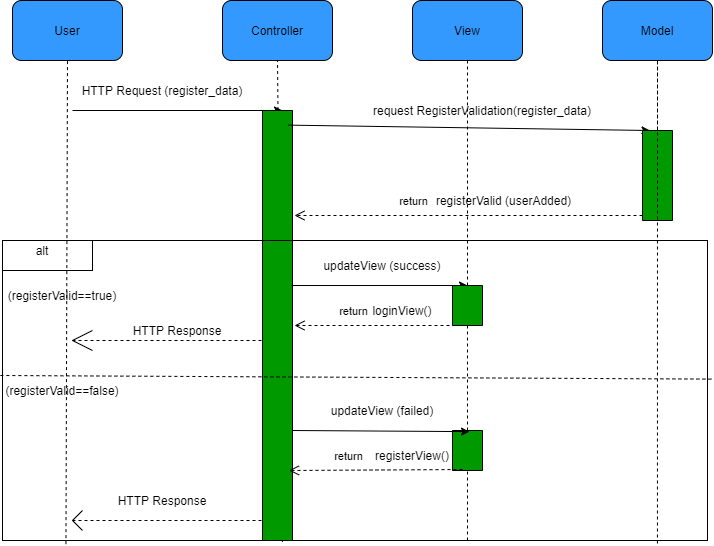

The diagram above was exported from draw.io. Its source (the exported page's mxGraphModel, read from the mxfile embedded in the PNG):
<mxGraphModel dx="2273" dy="663" grid="1" gridSize="10" guides="1" tooltips="1" connect="1" arrows="1" fold="1" page="1" pageScale="1" pageWidth="850" pageHeight="1100" math="0" shadow="0">
  <root>
    <mxCell id="0" />
    <mxCell id="1" parent="0" />
    <mxCell id="h5FWfp5UJ9gXVYg06tS2-1" value="User" style="rounded=1;whiteSpace=wrap;html=1;fillColor=#3399FF;" vertex="1" parent="1">
      <mxGeometry x="-370" y="60" width="110" height="60" as="geometry" />
    </mxCell>
    <mxCell id="h5FWfp5UJ9gXVYg06tS2-2" value="Controller" style="rounded=1;whiteSpace=wrap;html=1;fillColor=#3399FF;" vertex="1" parent="1">
      <mxGeometry x="-160" y="60" width="110" height="60" as="geometry" />
    </mxCell>
    <mxCell id="h5FWfp5UJ9gXVYg06tS2-3" value="View" style="rounded=1;whiteSpace=wrap;html=1;fillColor=#3399FF;" vertex="1" parent="1">
      <mxGeometry x="30" y="60" width="110" height="60" as="geometry" />
    </mxCell>
    <mxCell id="h5FWfp5UJ9gXVYg06tS2-4" value="Model" style="rounded=1;whiteSpace=wrap;html=1;fillColor=#3399FF;" vertex="1" parent="1">
      <mxGeometry x="220" y="60" width="110" height="60" as="geometry" />
    </mxCell>
    <mxCell id="h5FWfp5UJ9gXVYg06tS2-7" value="" style="endArrow=none;dashed=1;html=1;entryX=0.5;entryY=1;entryDx=0;entryDy=0;fillColor=#3399FF;exitX=0.09;exitY=1.012;exitDx=0;exitDy=0;exitPerimeter=0;" edge="1" parent="1" source="h5FWfp5UJ9gXVYg06tS2-28" target="h5FWfp5UJ9gXVYg06tS2-1">
      <mxGeometry width="50" height="50" relative="1" as="geometry">
        <mxPoint x="-310" y="920" as="sourcePoint" />
        <mxPoint x="-300" y="140" as="targetPoint" />
      </mxGeometry>
    </mxCell>
    <mxCell id="h5FWfp5UJ9gXVYg06tS2-8" value="" style="endArrow=none;dashed=1;html=1;entryX=0.5;entryY=1;entryDx=0;entryDy=0;fillColor=#3399FF;exitX=0.397;exitY=1.005;exitDx=0;exitDy=0;exitPerimeter=0;" edge="1" parent="1" source="h5FWfp5UJ9gXVYg06tS2-28" target="h5FWfp5UJ9gXVYg06tS2-2">
      <mxGeometry width="50" height="50" relative="1" as="geometry">
        <mxPoint x="-97" y="930" as="sourcePoint" />
        <mxPoint x="-305" y="130" as="targetPoint" />
      </mxGeometry>
    </mxCell>
    <mxCell id="h5FWfp5UJ9gXVYg06tS2-9" value="" style="endArrow=none;dashed=1;html=1;fillColor=#3399FF;entryX=0.5;entryY=1;entryDx=0;entryDy=0;" edge="1" parent="1" source="h5FWfp5UJ9gXVYg06tS2-46" target="h5FWfp5UJ9gXVYg06tS2-3">
      <mxGeometry width="50" height="50" relative="1" as="geometry">
        <mxPoint x="85" y="390" as="sourcePoint" />
        <mxPoint x="80" y="130" as="targetPoint" />
      </mxGeometry>
    </mxCell>
    <mxCell id="h5FWfp5UJ9gXVYg06tS2-10" value="" style="endArrow=none;dashed=1;html=1;entryX=0.5;entryY=1;entryDx=0;entryDy=0;fillColor=#3399FF;" edge="1" parent="1" source="h5FWfp5UJ9gXVYg06tS2-21" target="h5FWfp5UJ9gXVYg06tS2-4">
      <mxGeometry width="50" height="50" relative="1" as="geometry">
        <mxPoint x="275" y="510" as="sourcePoint" />
        <mxPoint x="-285" y="150" as="targetPoint" />
      </mxGeometry>
    </mxCell>
    <mxCell id="h5FWfp5UJ9gXVYg06tS2-14" value="" style="endArrow=classic;html=1;fillColor=#3399FF;" edge="1" parent="1">
      <mxGeometry width="50" height="50" relative="1" as="geometry">
        <mxPoint x="-310" y="170" as="sourcePoint" />
        <mxPoint x="-100" y="170" as="targetPoint" />
      </mxGeometry>
    </mxCell>
    <mxCell id="h5FWfp5UJ9gXVYg06tS2-15" value="HTTP Request (register_data)" style="text;html=1;strokeColor=none;fillColor=none;align=center;verticalAlign=middle;whiteSpace=wrap;rounded=0;" vertex="1" parent="1">
      <mxGeometry x="-320" y="140" width="200" height="20" as="geometry" />
    </mxCell>
    <mxCell id="h5FWfp5UJ9gXVYg06tS2-17" value="" style="rounded=0;whiteSpace=wrap;html=1;fillColor=#009900;direction=south;" vertex="1" parent="1">
      <mxGeometry x="-120" y="170" width="30" height="430" as="geometry" />
    </mxCell>
    <mxCell id="h5FWfp5UJ9gXVYg06tS2-19" value="" style="endArrow=classic;html=1;fillColor=#3399FF;exitX=0.034;exitY=0.15;exitDx=0;exitDy=0;exitPerimeter=0;entryX=0;entryY=0.75;entryDx=0;entryDy=0;" edge="1" parent="1" source="h5FWfp5UJ9gXVYg06tS2-17" target="h5FWfp5UJ9gXVYg06tS2-21">
      <mxGeometry width="50" height="50" relative="1" as="geometry">
        <mxPoint y="240" as="sourcePoint" />
        <mxPoint x="270" y="190" as="targetPoint" />
      </mxGeometry>
    </mxCell>
    <mxCell id="h5FWfp5UJ9gXVYg06tS2-20" value="request RegisterValidation(register_data)" style="text;html=1;strokeColor=none;fillColor=none;align=center;verticalAlign=middle;whiteSpace=wrap;rounded=0;" vertex="1" parent="1">
      <mxGeometry x="-20" y="160" width="240" height="20" as="geometry" />
    </mxCell>
    <mxCell id="h5FWfp5UJ9gXVYg06tS2-21" value="" style="rounded=0;whiteSpace=wrap;html=1;fillColor=#009900;direction=south;" vertex="1" parent="1">
      <mxGeometry x="260" y="190" width="30" height="90" as="geometry" />
    </mxCell>
    <mxCell id="h5FWfp5UJ9gXVYg06tS2-22" value="" style="endArrow=none;dashed=1;html=1;entryX=0.5;entryY=1;entryDx=0;entryDy=0;fillColor=#3399FF;exitX=0.929;exitY=1.01;exitDx=0;exitDy=0;exitPerimeter=0;" edge="1" parent="1" source="h5FWfp5UJ9gXVYg06tS2-28" target="h5FWfp5UJ9gXVYg06tS2-4">
      <mxGeometry width="50" height="50" relative="1" as="geometry">
        <mxPoint x="275" y="920" as="sourcePoint" />
        <mxPoint x="275" y="120" as="targetPoint" />
        <Array as="points" />
      </mxGeometry>
    </mxCell>
    <mxCell id="h5FWfp5UJ9gXVYg06tS2-24" value="return" style="html=1;verticalAlign=bottom;endArrow=open;dashed=1;endSize=8;fillColor=#3399FF;" edge="1" parent="1">
      <mxGeometry x="0.3162" y="-5" relative="1" as="geometry">
        <mxPoint x="260" y="275" as="sourcePoint" />
        <mxPoint x="-88" y="275" as="targetPoint" />
        <mxPoint as="offset" />
      </mxGeometry>
    </mxCell>
    <mxCell id="h5FWfp5UJ9gXVYg06tS2-26" value="registerValid (userAdded)" style="text;html=1;strokeColor=none;fillColor=none;align=center;verticalAlign=middle;whiteSpace=wrap;rounded=0;" vertex="1" parent="1">
      <mxGeometry x="40" y="250" width="162.5" height="20" as="geometry" />
    </mxCell>
    <mxCell id="h5FWfp5UJ9gXVYg06tS2-28" value="" style="rounded=0;whiteSpace=wrap;html=1;fillColor=none;" vertex="1" parent="1">
      <mxGeometry x="-380" y="300" width="705" height="300" as="geometry" />
    </mxCell>
    <mxCell id="h5FWfp5UJ9gXVYg06tS2-29" value="" style="rounded=0;whiteSpace=wrap;html=1;fillColor=none;" vertex="1" parent="1">
      <mxGeometry x="-380" y="300" width="90" height="30" as="geometry" />
    </mxCell>
    <mxCell id="h5FWfp5UJ9gXVYg06tS2-30" value="alt" style="text;html=1;strokeColor=none;fillColor=none;align=center;verticalAlign=middle;whiteSpace=wrap;rounded=0;" vertex="1" parent="1">
      <mxGeometry x="-360" y="300" width="40" height="20" as="geometry" />
    </mxCell>
    <mxCell id="h5FWfp5UJ9gXVYg06tS2-31" value="" style="endArrow=none;dashed=1;html=1;entryX=1.006;entryY=0.462;entryDx=0;entryDy=0;fillColor=#3399FF;exitX=-0.003;exitY=0.45;exitDx=0;exitDy=0;exitPerimeter=0;entryPerimeter=0;" edge="1" parent="1" source="h5FWfp5UJ9gXVYg06tS2-28" target="h5FWfp5UJ9gXVYg06tS2-28">
      <mxGeometry width="50" height="50" relative="1" as="geometry">
        <mxPoint x="-305" y="550" as="sourcePoint" />
        <mxPoint x="-305" y="130" as="targetPoint" />
      </mxGeometry>
    </mxCell>
    <mxCell id="h5FWfp5UJ9gXVYg06tS2-32" value="(registerValid==true)" style="text;html=1;strokeColor=none;fillColor=none;align=center;verticalAlign=middle;whiteSpace=wrap;rounded=0;" vertex="1" parent="1">
      <mxGeometry x="-360" y="345" width="80" height="20" as="geometry" />
    </mxCell>
    <mxCell id="h5FWfp5UJ9gXVYg06tS2-33" value="" style="endArrow=classic;html=1;fillColor=#3399FF;exitX=0.407;exitY=0.033;exitDx=0;exitDy=0;exitPerimeter=0;entryX=0;entryY=0.5;entryDx=0;entryDy=0;" edge="1" parent="1" source="h5FWfp5UJ9gXVYg06tS2-17" target="h5FWfp5UJ9gXVYg06tS2-46">
      <mxGeometry width="50" height="50" relative="1" as="geometry">
        <mxPoint y="380" as="sourcePoint" />
        <mxPoint x="85" y="340" as="targetPoint" />
      </mxGeometry>
    </mxCell>
    <mxCell id="h5FWfp5UJ9gXVYg06tS2-35" value="updateView (success)" style="text;html=1;strokeColor=none;fillColor=none;align=center;verticalAlign=middle;whiteSpace=wrap;rounded=0;" vertex="1" parent="1">
      <mxGeometry x="-80" y="315" width="160" height="20" as="geometry" />
    </mxCell>
    <mxCell id="h5FWfp5UJ9gXVYg06tS2-37" value="return" style="html=1;verticalAlign=bottom;endArrow=open;dashed=1;endSize=8;fillColor=#3399FF;exitX=0.5;exitY=1;exitDx=0;exitDy=0;" edge="1" parent="1">
      <mxGeometry x="0.3162" y="-5" relative="1" as="geometry">
        <mxPoint x="85" y="385" as="sourcePoint" />
        <mxPoint x="-88" y="385" as="targetPoint" />
        <mxPoint as="offset" />
      </mxGeometry>
    </mxCell>
    <mxCell id="h5FWfp5UJ9gXVYg06tS2-39" value="" style="endArrow=none;dashed=1;html=1;fillColor=#3399FF;entryX=0.5;entryY=1;entryDx=0;entryDy=0;" edge="1" parent="1" source="h5FWfp5UJ9gXVYg06tS2-46">
      <mxGeometry width="50" height="50" relative="1" as="geometry">
        <mxPoint x="94" y="920" as="sourcePoint" />
        <mxPoint x="85" y="385" as="targetPoint" />
      </mxGeometry>
    </mxCell>
    <mxCell id="h5FWfp5UJ9gXVYg06tS2-41" value="loginView()" style="text;html=1;strokeColor=none;fillColor=none;align=center;verticalAlign=middle;whiteSpace=wrap;rounded=0;" vertex="1" parent="1">
      <mxGeometry y="360" width="40" height="20" as="geometry" />
    </mxCell>
    <mxCell id="h5FWfp5UJ9gXVYg06tS2-42" value="" style="endArrow=none;dashed=1;html=1;fillColor=#3399FF;" edge="1" parent="1">
      <mxGeometry width="50" height="50" relative="1" as="geometry">
        <mxPoint x="-310" y="400" as="sourcePoint" />
        <mxPoint x="-120" y="400" as="targetPoint" />
      </mxGeometry>
    </mxCell>
    <mxCell id="h5FWfp5UJ9gXVYg06tS2-43" value="" style="endArrow=none;html=1;fillColor=#3399FF;" edge="1" parent="1">
      <mxGeometry width="50" height="50" relative="1" as="geometry">
        <mxPoint x="-310" y="400" as="sourcePoint" />
        <mxPoint x="-290" y="410" as="targetPoint" />
      </mxGeometry>
    </mxCell>
    <mxCell id="h5FWfp5UJ9gXVYg06tS2-44" value="" style="endArrow=none;html=1;fillColor=#3399FF;" edge="1" parent="1">
      <mxGeometry width="50" height="50" relative="1" as="geometry">
        <mxPoint x="-310" y="400" as="sourcePoint" />
        <mxPoint x="-290" y="390" as="targetPoint" />
      </mxGeometry>
    </mxCell>
    <mxCell id="h5FWfp5UJ9gXVYg06tS2-45" value="HTTP Response" style="text;html=1;strokeColor=none;fillColor=none;align=center;verticalAlign=middle;whiteSpace=wrap;rounded=0;" vertex="1" parent="1">
      <mxGeometry x="-260" y="380" width="110" height="20" as="geometry" />
    </mxCell>
    <mxCell id="h5FWfp5UJ9gXVYg06tS2-47" value="" style="endArrow=none;dashed=1;html=1;fillColor=#3399FF;entryX=1;entryY=0.5;entryDx=0;entryDy=0;" edge="1" parent="1" source="h5FWfp5UJ9gXVYg06tS2-49" target="h5FWfp5UJ9gXVYg06tS2-46">
      <mxGeometry width="50" height="50" relative="1" as="geometry">
        <mxPoint x="85" y="920" as="sourcePoint" />
        <mxPoint x="85" y="390" as="targetPoint" />
      </mxGeometry>
    </mxCell>
    <mxCell id="h5FWfp5UJ9gXVYg06tS2-46" value="" style="rounded=0;whiteSpace=wrap;html=1;fillColor=#009900;direction=south;" vertex="1" parent="1">
      <mxGeometry x="70" y="345" width="30" height="40" as="geometry" />
    </mxCell>
    <mxCell id="h5FWfp5UJ9gXVYg06tS2-49" value="" style="rounded=0;whiteSpace=wrap;html=1;fillColor=#009900;direction=south;" vertex="1" parent="1">
      <mxGeometry x="70" y="490" width="30" height="40" as="geometry" />
    </mxCell>
    <mxCell id="h5FWfp5UJ9gXVYg06tS2-51" value="" style="endArrow=none;dashed=1;html=1;fillColor=#3399FF;entryX=1;entryY=0.5;entryDx=0;entryDy=0;" edge="1" parent="1" target="h5FWfp5UJ9gXVYg06tS2-49">
      <mxGeometry width="50" height="50" relative="1" as="geometry">
        <mxPoint x="85" y="600" as="sourcePoint" />
        <mxPoint x="85" y="385" as="targetPoint" />
      </mxGeometry>
    </mxCell>
    <mxCell id="h5FWfp5UJ9gXVYg06tS2-52" value="" style="endArrow=classic;html=1;fillColor=#3399FF;exitX=0.322;exitY=0.067;exitDx=0;exitDy=0;exitPerimeter=0;entryX=0;entryY=0.5;entryDx=0;entryDy=0;" edge="1" parent="1">
      <mxGeometry width="50" height="50" relative="1" as="geometry">
        <mxPoint x="-89.99999999999999" y="490.0000000000001" as="sourcePoint" />
        <mxPoint x="87.01" y="491.12" as="targetPoint" />
      </mxGeometry>
    </mxCell>
    <mxCell id="h5FWfp5UJ9gXVYg06tS2-53" value="return" style="html=1;verticalAlign=bottom;endArrow=open;dashed=1;endSize=8;fillColor=#3399FF;entryX=0.4;entryY=-0.05;entryDx=0;entryDy=0;entryPerimeter=0;exitX=0.5;exitY=1;exitDx=0;exitDy=0;" edge="1" parent="1">
      <mxGeometry x="0.3162" y="-5" relative="1" as="geometry">
        <mxPoint x="80" y="529" as="sourcePoint" />
        <mxPoint x="-93.5" y="530" as="targetPoint" />
        <mxPoint as="offset" />
      </mxGeometry>
    </mxCell>
    <mxCell id="h5FWfp5UJ9gXVYg06tS2-54" value="registerView()" style="text;html=1;strokeColor=none;fillColor=none;align=center;verticalAlign=middle;whiteSpace=wrap;rounded=0;" vertex="1" parent="1">
      <mxGeometry x="10" y="510" width="40" height="10" as="geometry" />
    </mxCell>
    <mxCell id="h5FWfp5UJ9gXVYg06tS2-55" value="updateView (failed)" style="text;html=1;strokeColor=none;fillColor=none;align=center;verticalAlign=middle;whiteSpace=wrap;rounded=0;" vertex="1" parent="1">
      <mxGeometry x="-80" y="460" width="160" height="20" as="geometry" />
    </mxCell>
    <mxCell id="h5FWfp5UJ9gXVYg06tS2-59" value="" style="endArrow=none;dashed=1;html=1;fillColor=#3399FF;" edge="1" parent="1">
      <mxGeometry width="50" height="50" relative="1" as="geometry">
        <mxPoint x="-310" y="580" as="sourcePoint" />
        <mxPoint x="-120" y="580" as="targetPoint" />
      </mxGeometry>
    </mxCell>
    <mxCell id="h5FWfp5UJ9gXVYg06tS2-61" value="" style="endArrow=none;html=1;fillColor=#3399FF;" edge="1" parent="1">
      <mxGeometry width="50" height="50" relative="1" as="geometry">
        <mxPoint x="-310" y="580" as="sourcePoint" />
        <mxPoint x="-300" y="590" as="targetPoint" />
      </mxGeometry>
    </mxCell>
    <mxCell id="h5FWfp5UJ9gXVYg06tS2-62" value="" style="endArrow=none;html=1;fillColor=#3399FF;" edge="1" parent="1">
      <mxGeometry width="50" height="50" relative="1" as="geometry">
        <mxPoint x="-310" y="580" as="sourcePoint" />
        <mxPoint x="-300" y="570" as="targetPoint" />
      </mxGeometry>
    </mxCell>
    <mxCell id="h5FWfp5UJ9gXVYg06tS2-63" value="HTTP Response" style="text;html=1;strokeColor=none;fillColor=none;align=center;verticalAlign=middle;whiteSpace=wrap;rounded=0;" vertex="1" parent="1">
      <mxGeometry x="-275" y="550" width="110" height="20" as="geometry" />
    </mxCell>
    <mxCell id="h5FWfp5UJ9gXVYg06tS2-64" value="(registerValid==false)" style="text;html=1;strokeColor=none;fillColor=none;align=center;verticalAlign=middle;whiteSpace=wrap;rounded=0;" vertex="1" parent="1">
      <mxGeometry x="-360" y="440" width="80" height="20" as="geometry" />
    </mxCell>
  </root>
</mxGraphModel>